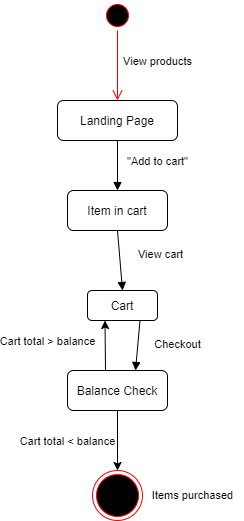

The diagram above was exported from draw.io. Its source (the exported page's mxGraphModel, read from the mxfile embedded in the PNG):
<mxGraphModel dx="868" dy="431" grid="1" gridSize="10" guides="1" tooltips="1" connect="1" arrows="1" fold="1" page="1" pageScale="1" pageWidth="850" pageHeight="1100" math="0" shadow="0">
  <root>
    <mxCell id="0" />
    <mxCell id="1" parent="0" />
    <mxCell id="YAp_30DLz_ioK6gjuMAj-1" value="Landing Page" style="rounded=1;whiteSpace=wrap;html=1;" vertex="1" parent="1">
      <mxGeometry x="350" y="110" width="120" height="40" as="geometry" />
    </mxCell>
    <mxCell id="YAp_30DLz_ioK6gjuMAj-2" value="Cart" style="rounded=1;whiteSpace=wrap;html=1;" vertex="1" parent="1">
      <mxGeometry x="380" y="300" width="70" height="30" as="geometry" />
    </mxCell>
    <mxCell id="YAp_30DLz_ioK6gjuMAj-3" value="Item in cart" style="rounded=1;whiteSpace=wrap;html=1;" vertex="1" parent="1">
      <mxGeometry x="360" y="200" width="100" height="40" as="geometry" />
    </mxCell>
    <mxCell id="YAp_30DLz_ioK6gjuMAj-4" value="" style="ellipse;html=1;shape=startState;fillColor=#000000;strokeColor=#ff0000;" vertex="1" parent="1">
      <mxGeometry x="395" y="10" width="30" height="30" as="geometry" />
    </mxCell>
    <mxCell id="YAp_30DLz_ioK6gjuMAj-5" value="View products" style="edgeStyle=orthogonalEdgeStyle;html=1;verticalAlign=bottom;endArrow=open;endSize=8;strokeColor=#ff0000;rounded=0;entryX=0.5;entryY=0;entryDx=0;entryDy=0;" edge="1" source="YAp_30DLz_ioK6gjuMAj-4" parent="1" target="YAp_30DLz_ioK6gjuMAj-1">
      <mxGeometry x="0.1429" y="40" relative="1" as="geometry">
        <mxPoint x="410" y="100" as="targetPoint" />
        <Array as="points" />
        <mxPoint as="offset" />
      </mxGeometry>
    </mxCell>
    <mxCell id="YAp_30DLz_ioK6gjuMAj-7" value="&quot;Add to cart&quot;" style="html=1;verticalAlign=bottom;endArrow=block;rounded=0;exitX=0.5;exitY=1;exitDx=0;exitDy=0;entryX=0.5;entryY=0;entryDx=0;entryDy=0;" edge="1" parent="1" source="YAp_30DLz_ioK6gjuMAj-1" target="YAp_30DLz_ioK6gjuMAj-3">
      <mxGeometry x="0.2" y="40" width="80" relative="1" as="geometry">
        <mxPoint x="380" y="230" as="sourcePoint" />
        <mxPoint x="410" y="210" as="targetPoint" />
        <mxPoint as="offset" />
      </mxGeometry>
    </mxCell>
    <mxCell id="YAp_30DLz_ioK6gjuMAj-8" value="View cart" style="html=1;verticalAlign=bottom;endArrow=block;rounded=0;exitX=0.5;exitY=1;exitDx=0;exitDy=0;entryX=0.5;entryY=0;entryDx=0;entryDy=0;" edge="1" parent="1" source="YAp_30DLz_ioK6gjuMAj-3" target="YAp_30DLz_ioK6gjuMAj-2">
      <mxGeometry x="0.2" y="40" width="80" relative="1" as="geometry">
        <mxPoint x="409.5" y="280" as="sourcePoint" />
        <mxPoint x="409.5" y="330" as="targetPoint" />
        <mxPoint as="offset" />
      </mxGeometry>
    </mxCell>
    <mxCell id="YAp_30DLz_ioK6gjuMAj-9" value="Balance Check" style="rounded=1;whiteSpace=wrap;html=1;" vertex="1" parent="1">
      <mxGeometry x="360" y="380" width="100" height="40" as="geometry" />
    </mxCell>
    <mxCell id="YAp_30DLz_ioK6gjuMAj-10" value="Checkout" style="html=1;verticalAlign=bottom;endArrow=block;rounded=0;exitX=0.75;exitY=1;exitDx=0;exitDy=0;" edge="1" parent="1" source="YAp_30DLz_ioK6gjuMAj-2">
      <mxGeometry x="0.2" y="40" width="80" relative="1" as="geometry">
        <mxPoint x="409.5" y="330" as="sourcePoint" />
        <mxPoint x="428" y="380" as="targetPoint" />
        <Array as="points" />
        <mxPoint as="offset" />
      </mxGeometry>
    </mxCell>
    <mxCell id="YAp_30DLz_ioK6gjuMAj-11" value="Cart total &amp;gt; balance" style="html=1;verticalAlign=bottom;endArrow=none;rounded=0;exitX=0.25;exitY=1;exitDx=0;exitDy=0;startArrow=classic;startFill=1;endFill=0;" edge="1" parent="1" source="YAp_30DLz_ioK6gjuMAj-2">
      <mxGeometry x="0.1769" y="-58" width="80" relative="1" as="geometry">
        <mxPoint x="442.5" y="340" as="sourcePoint" />
        <mxPoint x="398" y="380" as="targetPoint" />
        <Array as="points" />
        <mxPoint as="offset" />
      </mxGeometry>
    </mxCell>
    <mxCell id="YAp_30DLz_ioK6gjuMAj-12" value="Cart total &amp;lt; balance" style="html=1;verticalAlign=bottom;endArrow=classic;rounded=0;exitX=0.5;exitY=1;exitDx=0;exitDy=0;startArrow=none;startFill=0;endFill=1;fontSize=11;" edge="1" parent="1">
      <mxGeometry x="0.3333" y="-50" width="80" relative="1" as="geometry">
        <mxPoint x="410" y="420" as="sourcePoint" />
        <mxPoint x="410" y="480" as="targetPoint" />
        <Array as="points" />
        <mxPoint as="offset" />
      </mxGeometry>
    </mxCell>
    <mxCell id="YAp_30DLz_ioK6gjuMAj-14" value="" style="ellipse;html=1;shape=endState;fillColor=#000000;strokeColor=#ff0000;fontSize=11;" vertex="1" parent="1">
      <mxGeometry x="385" y="480" width="50" height="50" as="geometry" />
    </mxCell>
    <mxCell id="YAp_30DLz_ioK6gjuMAj-15" value="Items purchased" style="text;html=1;align=center;verticalAlign=middle;resizable=0;points=[];autosize=1;strokeColor=none;fontSize=11;" vertex="1" parent="1">
      <mxGeometry x="435" y="495" width="100" height="20" as="geometry" />
    </mxCell>
  </root>
</mxGraphModel>